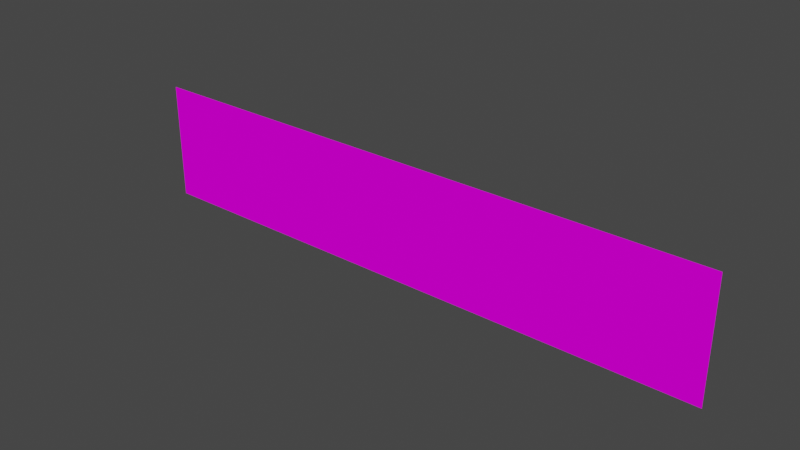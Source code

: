 # Source: VSL_logoneonsign02.blend  (saved by Blender 2.93.20; exported with 4.5.12 LTS)
import bpy
from mathutils import Matrix  # noqa: F401  (used for matrix-valued properties, if any)

bpy.ops.wm.read_factory_settings(use_empty=True)
scene = bpy.context.scene
scene.name = 'Scene'

# ---- images (referenced by path relative to the original .blend; pixels are not part of the script)
import os
ASSET_DIR = os.environ.get("B2B_ASSET_DIR", "")  # directory of the original .blend (textures are referenced by path, not embedded)
HERE = os.path.dirname(os.path.abspath(__file__))  # packed textures are extracted next to this script under _unpacked/

def load_image(name, relpath, width, height, colorspace="sRGB"):
    """Load a texture the original file referenced (path relative to the .blend, or extracted next to this script)."""
    p = next((c for c in (os.path.join(HERE, relpath), os.path.join(ASSET_DIR, relpath)) if relpath and os.path.exists(c)), "")
    if p:
        img = bpy.data.images.load(p, check_existing=True)
        img.name = name
    else:  # same state as the original file: an image datablock whose file is absent (Cycles renders it pink)
        img = bpy.data.images.new(name, width, height)
        img.source = "FILE"
        img.filepath = "//" + (relpath or name)
    img.colorspace_settings.name = colorspace
    return img
img_lns02vslogo01tex_tiff = load_image('lns02vslogo01tex.TIFF', 'lns02vslogo01tex.TIFF', 1024, 1024, 'sRGB')

# ---- materials (node trees are filled in below, after node groups)
mat_vsllns02vslogo01map = bpy.data.materials.new('VSLlns02vslogo01map')
mat_vsllns02vslogo01map.use_transparent_shadow = False
mat_vsllns02vslogo01map.roughness = 0.9623
mat_vsllns02vslogo01map.specular_intensity = 0.0

# ---- node groups
ng_auto_smooth = bpy.data.node_groups.new('Auto Smooth', 'GeometryNodeTree')
_s = ng_auto_smooth.interface.new_socket(name='Geometry', in_out='OUTPUT', socket_type='NodeSocketGeometry')
_s = ng_auto_smooth.interface.new_socket(name='Geometry', in_out='INPUT', socket_type='NodeSocketGeometry')
_s = ng_auto_smooth.interface.new_socket(name='Angle', in_out='INPUT', socket_type='NodeSocketFloat')
_s.subtype = 'ANGLE'
_s.min_value = 0.0
_s.max_value = 3.142
ng_auto_smooth.is_modifier = True
_N = ng_auto_smooth.nodes; _L = ng_auto_smooth.links
n0 = _N.new('NodeGroupOutput'); n0.name = 'Group Output'; n0.location = (480, -100)
n1 = _N.new('NodeGroupInput'); n1.name = 'Group Input'; n1.location = (-420, -300)
n2 = _N.new('NodeGroupInput'); n2.name = 'Group Input.001'; n2.location = (-60, -100)
n3 = _N.new('GeometryNodeSetShadeSmooth'); n3.name = 'Set Shade Smooth'; n3.location = (120, -100)
n3.domain = 'EDGE'
n4 = _N.new('GeometryNodeSetShadeSmooth'); n4.name = 'Set Shade Smooth.001'; n4.location = (300, -100)
n5 = _N.new('GeometryNodeInputMeshEdgeAngle'); n5.name = 'Edge Angle'; n5.location = (-420, -220)
n6 = _N.new('GeometryNodeInputEdgeSmooth'); n6.name = 'Is Edge Smooth'; n6.location = (-60, -160)
n7 = _N.new('GeometryNodeInputShadeSmooth'); n7.name = 'Is Face Smooth'; n7.location = (-240, -340)
n8 = _N.new('FunctionNodeBooleanMath'); n8.name = 'Boolean Math'; n8.location = (-60, -220)
n9 = _N.new('FunctionNodeCompare'); n9.name = 'Compare'; n9.location = (-240, -180)
n9.operation = 'LESS_EQUAL'
_L.new(n5.outputs[0], n9.inputs[0])
_L.new(n4.outputs[0], n0.inputs[0])
_L.new(n1.outputs[1], n9.inputs[1])
_L.new(n9.outputs[0], n8.inputs[0])
_L.new(n7.outputs[0], n8.inputs[1])
_L.new(n2.outputs[0], n3.inputs[0])
_L.new(n6.outputs[0], n3.inputs[1])
_L.new(n3.outputs[0], n4.inputs[0])
_L.new(n8.outputs[0], n3.inputs[2])
n0.is_active_output = True

# ---- material node trees
mat_vsllns02vslogo01map.use_nodes = True; mat_vsllns02vslogo01map.node_tree.nodes.clear()
_N = mat_vsllns02vslogo01map.node_tree.nodes; _L = mat_vsllns02vslogo01map.node_tree.links
n0 = _N.new('ShaderNodeBsdfPrincipled'); n0.name = 'Principled BSDF'; n0.location = (10, 300)
n0.distribution = 'GGX'
n0.subsurface_method = 'BURLEY'
n0.inputs[2].default_value = 0.9623
n0.inputs[3].default_value = 1.45
n0.inputs[13].default_value = 0.0
n0.inputs[27].default_value = (0.0, 0.0, 0.0, 1.0)
n0.inputs[28].default_value = 1.0
n1 = _N.new('ShaderNodeOutputMaterial'); n1.name = 'Material Output'; n1.location = (300, 300)
n2 = _N.new('ShaderNodeTexImage'); n2.name = 'Image Texture'; n2.location = (-300, 600)
n2.image = img_lns02vslogo01tex_tiff
_L.new(n0.outputs[0], n1.inputs[0])
_L.new(n2.outputs[0], n0.inputs[0])
n1.is_active_output = True

# ---- world
world_world = bpy.data.worlds.new('World'); scene.world = world_world
world_world.use_nodes = True; world_world.node_tree.nodes.clear()
_N = world_world.node_tree.nodes; _L = world_world.node_tree.links
n0 = _N.new('ShaderNodeOutputWorld'); n0.name = 'World Output'; n0.location = (300, 300)
n1 = _N.new('ShaderNodeBackground'); n1.name = 'Background'; n1.location = (10, 300)
n1.inputs[0].default_value = (0.05088, 0.05088, 0.05088, 1.0)
_L.new(n1.outputs[0], n0.inputs[0])
n0.is_active_output = True
world_world.color = (0.05088, 0.05088, 0.05088)
world_world.use_sun_shadow = False
world_world.sun_shadow_jitter_overblur = 0.0

# ---- meshes
me_vsl_logoneonsign02 = bpy.data.meshes.new('VSL_logoneonsign02')
me_vsl_logoneonsign02.from_pydata([(1.166, 0.234, -1.918e-06), (-1.166, 0.234, -1.918e-06), (-1.166, -0.234, -1.897e-06), (1.166, -0.234, -1.897e-06)], [], [(2, 3, 0, 1)])
me_vsl_logoneonsign02.polygons.foreach_set('use_smooth', [True] * 1)
_uv = me_vsl_logoneonsign02.uv_layers.new(name='UVMap')
_uv.uv.foreach_set('vector', [0.000488, 0.000488, 0.9995, 0.000488, 0.9995, 0.9995, 0.000488, 0.9995])
me_vsl_logoneonsign02.materials.append(mat_vsllns02vslogo01map)
me_vsl_logoneonsign02.use_remesh_fix_poles = True
me_vsl_logoneonsign02.use_remesh_preserve_attributes = False
me_vsl_logoneonsign02.update()

# ---- objects
ob_vsl_logoneonsign02 = bpy.data.objects.new('VSL_logoneonsign02', me_vsl_logoneonsign02)

# ---- transforms, parenting, visibility, modifiers, constraints
ob_vsl_logoneonsign02.location = (0.01677, -18.19, 3.735)
ob_vsl_logoneonsign02.rotation_euler = (1.571, 0.0, 0.0)
_m = ob_vsl_logoneonsign02.modifiers.new('Auto Smooth', 'NODES')
_m.node_group = ng_auto_smooth
_gi = [s.identifier for s in ng_auto_smooth.interface.items_tree if s.item_type == 'SOCKET' and s.in_out == 'INPUT']
_m[_gi[1]] = 1.047  # Angle
_m = ob_vsl_logoneonsign02.modifiers.new('WeightedNormal', 'WEIGHTED_NORMAL')
_m.keep_sharp = True

# ---- collection membership
scene.collection.objects.link(ob_vsl_logoneonsign02)

# ---- scene / render settings (as saved in the file)
scene.frame_start = 1; scene.frame_end = 250; scene.frame_set(1)
scene.render.engine = 'BLENDER_EEVEE_NEXT'
scene.cycles.use_denoising = False
scene.cycles.samples = 128
scene.cycles.sampling_pattern = 'TABULATED_SOBOL'
scene.cycles.use_adaptive_sampling = False
scene.cycles.use_light_tree = False
scene.view_settings.view_transform = 'Filmic'
bpy.context.view_layer.update()

# ---- added for rendering (the .blend has no active camera and no usable light): camera, sun
cam_auto = bpy.data.cameras.new('AutoCamera')
cam_auto.lens = 50.0
cam_auto.sensor_width = 36.0
cam_auto.clip_end = 1000.0
ob_auto_camera = bpy.data.objects.new('AutoCamera', cam_auto)
scene.collection.objects.link(ob_auto_camera)
ob_auto_camera.location = (2.21798, -20.8361, 5.49621)
ob_auto_camera.rotation_euler = (1.09748, -7.21219e-08, 0.694738)
scene.camera = ob_auto_camera
light_auto_sun = bpy.data.lights.new('AutoSun', 'SUN')
light_auto_sun.energy = 3.0
light_auto_sun.angle = 0.0523599
ob_auto_sun = bpy.data.objects.new('AutoSun', light_auto_sun)
scene.collection.objects.link(ob_auto_sun)
ob_auto_sun.rotation_euler = (0.872665, 0.174533, 0.523599)
bpy.context.view_layer.update()
